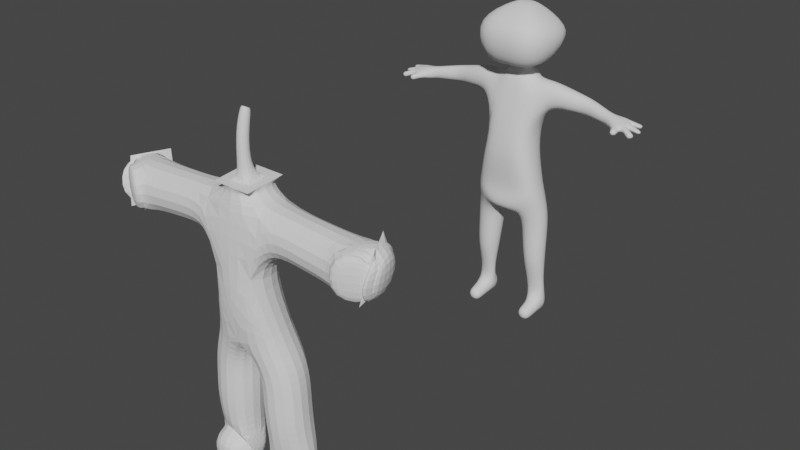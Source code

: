 # Source: Plantilla_Hombre_Cebolla.blend  (saved by Blender 3.2.14; exported with 4.5.12 LTS)
import bpy
from mathutils import Matrix  # noqa: F401  (used for matrix-valued properties, if any)

bpy.ops.wm.read_factory_settings(use_empty=True)
scene = bpy.context.scene
scene.name = 'Scene'

# ---- collections
col_collection = bpy.data.collections.new('Collection'); scene.collection.children.link(col_collection)

# ---- world
world_world = bpy.data.worlds.new('World'); scene.world = world_world
world_world.use_nodes = True; world_world.node_tree.nodes.clear()
_N = world_world.node_tree.nodes; _L = world_world.node_tree.links
n0 = _N.new('ShaderNodeOutputWorld'); n0.name = 'World Output'; n0.location = (300, 300)
n1 = _N.new('ShaderNodeBackground'); n1.name = 'Background'; n1.location = (10, 300)
n1.inputs[0].default_value = (0.05088, 0.05088, 0.05088, 1.0)
_L.new(n1.outputs[0], n0.inputs[0])
n0.is_active_output = True
world_world.color = (0.05088, 0.05088, 0.05088)
world_world.use_sun_shadow = False
world_world.sun_shadow_jitter_overblur = 0.0

# ---- meshes
me_vert = bpy.data.meshes.new('Vert')
me_vert.from_pydata([(0.0, -0.03856, 1.259), (0.3111, 0.03981, 0.618), (0.3786, 0.09731, -0.6454), (0.3786, -0.2511, -0.6888), (0.0, -0.0616, 2.122), (0.419, 0.008189, 2.168), (1.313, -0.01669, 2.102), (-0.005378, 0.01257, 2.527), (0.00168, 0.03835, 3.195), (-0.005378, 0.01257, 2.527), (0.00168, 0.03835, 3.195), (0.0, -0.0714, 1.722), (0.009143, -0.02784, 2.962), (0.003316, 0.02343, 2.353), (0.009143, -0.02784, 2.671), (0.00126, 0.0195, 2.439), (0.3416, 0.02941, 0.03315), (0.3786, 0.02619, -0.6454), (1.633, 0.03728, 2.074), (0.8695, -0.005699, 2.119), (1.468, -0.2242, 2.072), (1.566, 0.1404, 2.095), (1.631, -0.09798, 2.06), (1.228, -0.01184, 2.1), (1.47, -0.05677, 2.095), (1.486, 0.01288, 2.102), (1.425, 0.07675, 2.112), (1.396, -0.1104, 2.075), (0.3786, 0.2283, -0.6454), (0.3601, 0.05984, -0.3061)], [(0, 1), (29, 2), (17, 3), (11, 0), (5, 4), (19, 5), (15, 7), (12, 10), (9, 7), (10, 8), (4, 11), (14, 12), (4, 13), (9, 14), (13, 15), (1, 16), (2, 17), (25, 6), (23, 19), (27, 20), (26, 21), (24, 22), (6, 23), (6, 24), (18, 25), (6, 26), (6, 27), (2, 28), (16, 29)], [])
me_vert.update()
me_vert_002 = bpy.data.meshes.new('Vert.002')
me_vert_002.from_pydata([(0.09862, 0.3279, 0.5699), (0.1849, -0.02254, 0.5751), (0.5236, 0.0622, 0.6661), (0.4374, 0.4126, 0.6609), (0.462, -0.08299, -0.7712), (0.2951, -0.08299, -0.7712), (0.2951, -0.1088, -0.6063), (0.462, -0.1088, -0.6063), (0.4089, 0.3678, 2.021), (0.4289, 0.07141, 2.019), (0.4291, 0.06984, 2.35), (0.4091, 0.3663, 2.352), (0.1055, 0.3286, 2.531), (0.1055, 0.1178, 2.522), (0.02788, 0.2744, 3.195), (0.02788, 0.2236, 3.195), (0.3239, 0.5157, 2.567), (0.3239, -0.06927, 2.486), (0.1268, 0.3634, 3.179), (0.1268, 0.1346, 3.211), (0.2796, -0.1234, 1.716), (0.2796, 0.4019, 1.728), (0.5216, 0.6536, 2.896), (0.5216, -0.288, 3.027), (0.1974, 0.4292, 2.322), (0.1974, 0.03897, 2.383), (0.457, 0.5955, 2.728), (0.457, -0.2299, 2.614), (0.1089, 0.3389, 2.445), (0.1089, 0.1214, 2.432), (0.1677, 0.2901, 0.02766), (0.2366, 0.01072, 0.02131), (0.5156, 0.07914, 0.03864), (0.4467, 0.3585, 0.04498), (0.4785, 0.1892, -0.745), (0.2786, 0.1892, -0.745), (1.633, 0.1636, 2.017), (1.632, 0.09495, 2.017), (1.643, 0.07136, 2.063), (1.65, 0.1397, 2.063), (0.8902, 0.3127, 1.998), (0.8517, 0.1664, 2.041), (0.8829, 0.1624, 2.235), (0.9375, 0.3518, 2.23), (1.441, -0.09405, 2.01), (1.376, -0.1145, 2.017), (1.383, -0.1153, 2.085), (1.448, -0.09488, 2.078), (1.578, 0.2742, 2.038), (1.595, 0.2078, 2.038), (1.613, 0.1899, 2.087), (1.602, 0.2576, 2.087), (1.622, 0.0305, 2.003), (1.574, -0.05093, 1.988), (1.592, -0.05768, 2.054), (1.626, 0.002303, 2.051), (1.246, 0.2212, 2.003), (1.209, 0.091, 2.017), (1.223, 0.09067, 2.164), (1.266, 0.2324, 2.16), (1.428, 0.03673, 2.019), (1.432, 0.02589, 2.101), (1.471, 0.1679, 2.041), (1.481, 0.09598, 2.032), (1.491, 0.08428, 2.11), (1.485, 0.1595, 2.119), (1.423, 0.2427, 2.046), (1.441, 0.2389, 2.127), (1.326, 0.01149, 2.015), (1.338, 0.002952, 2.1), (0.2819, 0.3836, -0.7609), (0.4752, 0.3836, -0.7609), (0.2819, 0.3836, -0.5299), (0.2304, 0.263, -0.3084), (0.2681, 0.113, -0.3213), (0.4898, 0.1671, -0.3038), (0.4521, 0.3172, -0.2909), (0.4746, -0.08666, 0.9912), (0.348, 0.4163, 0.9912), (0.243, 0.2688, -0.487), (0.2762, 0.1599, -0.5223), (0.4875, 0.1871, -0.5132), (0.4705, 0.3534, -0.4994), (0.4698, 0.0487, -0.7585), (0.2873, 0.0487, -0.7585), (0.2873, 0.02049, -0.5782), (0.4698, 0.02049, -0.5782), (0.6712, 0.3536, 2.021), (0.6638, 0.1146, 2.021), (0.6898, 0.1138, 2.287), (0.6972, 0.3528, 2.287), (0.1334, 0.3074, 0.2921), (0.2095, -0.005022, 0.3016), (0.5216, 0.07149, 0.3165), (0.4455, 0.3839, 0.307), (1.144, 0.2471, 2.002), (1.109, 0.112, 2.023), (1.131, 0.1099, 2.184), (1.174, 0.2656, 2.18), (1.024, 0.2783, 2.0), (0.9877, 0.1376, 2.031), (1.011, 0.1353, 2.209), (1.06, 0.3073, 2.204), (1.443, -0.0283, 2.012), (1.353, -0.05635, 2.016), (1.361, -0.05727, 2.092), (1.434, -0.03436, 2.085), (1.482, 0.2549, 2.043), (1.502, 0.1776, 2.043), (1.52, 0.1686, 2.111), (1.507, 0.2473, 2.112), (1.531, 0.2648, 2.04), (1.55, 0.1931, 2.04), (1.568, 0.1795, 2.099), (1.556, 0.2526, 2.099), (1.528, 0.07838, 2.02), (1.495, 0.005435, 2.02), (1.502, -0.01237, 2.089), (1.541, 0.05736, 2.085), (1.576, 0.05379, 2.011), (1.529, -0.02835, 2.0), (1.549, -0.03563, 2.071), (1.584, 0.02909, 2.068), (1.564, 0.1679, 2.026), (1.564, 0.0911, 2.026), (1.577, 0.07362, 2.085), (1.585, 0.1501, 2.085), (0.2028, 0.2748, -0.1588), (0.2544, 0.06829, -0.1745), (0.5012, 0.1286, -0.1557), (0.4495, 0.3351, -0.1399), (0.06682, 0.3377, 0.6309), (0.1161, 0.3962, 0.8366), (0.1025, -0.1243, 0.6571), (0.1822, -0.1207, 0.8482), (0.3771, -0.1549, 1.354), (0.3138, 0.3592, 1.36), (0.0, -0.1234, 1.716), (0.0, 0.4019, 1.728), (0.0, 0.4163, 0.9912), (0.0, 0.03897, 2.383), (0.0, 0.4292, 2.322), (0.0, 0.2744, 3.195), (0.0, 0.2236, 3.195), (0.0, 0.3286, 2.531), (0.0, 0.3389, 2.445), (0.0, 0.1178, 2.522), (0.0, 0.1214, 2.432), (0.0, 0.3634, 3.179), (0.0, 0.6536, 2.896), (0.0, 0.1346, 3.211), (0.0, -0.288, 3.027), (0.0, 0.5157, 2.567), (0.0, -0.06927, 2.486), (0.0, 0.5955, 2.728), (0.0, -0.2299, 2.614), (0.0, 0.3377, 0.6309), (0.0, 0.3962, 0.8366), (7.451e-09, -0.1243, 0.6571), (0.0, -0.1207, 0.8482), (0.0, -0.08666, 0.9912), (0.0, -0.1549, 1.354), (0.0, 0.3592, 1.36)], [], [(145, 28, 24, 141), (79, 35, 80), (26, 27, 17, 16), (154, 26, 16, 152), (22, 23, 27, 26), (149, 22, 26, 154), (0, 1, 133, 131), (14, 15, 19, 18), (142, 14, 18, 148), (16, 17, 13, 12), (72, 79, 82), (152, 16, 12, 144), (18, 19, 23, 22), (148, 18, 22, 149), (59, 65, 67), (12, 13, 29, 28), (144, 12, 28, 145), (90, 87, 8, 11), (89, 90, 11, 10), (88, 89, 10, 9), (87, 88, 9, 8), (43, 40, 87, 90), (42, 43, 90, 89), (41, 42, 89, 88), (40, 41, 88, 87), (7, 4, 83, 86), (6, 7, 86, 85), (5, 6, 85, 84), (4, 5, 84, 83), (86, 83, 34, 81), (85, 86, 81, 80), (84, 85, 80, 35), (83, 84, 35, 34), (82, 79, 73, 76), (81, 82, 76, 75), (68, 57, 56), (80, 81, 75, 74), (79, 80, 74, 73), (139, 78, 132, 157), (2, 3, 78, 77), (159, 134, 77, 160), (11, 8, 21, 24), (8, 9, 20, 21), (72, 82, 71, 70), (55, 54, 53, 52), (51, 50, 49, 48), (136, 21, 20, 135), (47, 46, 45, 44), (39, 38, 37, 36), (143, 15, 14, 142), (7, 6, 5, 4), (141, 24, 21, 138), (10, 25, 20, 9), (11, 24, 25, 10), (71, 82, 81, 34), (35, 70, 71, 34), (70, 35, 79, 72), (58, 64, 65, 59), (60, 68, 56, 63), (56, 59, 67, 66), (68, 69, 58, 57), (62, 63, 56, 66), (69, 61, 64, 58), (28, 29, 25, 24), (91, 92, 1, 0), (92, 93, 2, 1), (93, 94, 3, 2), (94, 91, 0, 3), (30, 31, 92, 91), (31, 32, 93, 92), (32, 33, 94, 93), (33, 30, 91, 94), (56, 57, 96, 95), (57, 58, 97, 96), (58, 59, 98, 97), (59, 56, 95, 98), (95, 96, 100, 99), (96, 97, 101, 100), (97, 98, 102, 101), (98, 95, 99, 102), (99, 100, 41, 40), (100, 101, 42, 41), (101, 102, 43, 42), (102, 99, 40, 43), (103, 104, 68, 60), (104, 105, 69, 68), (105, 106, 61, 69), (106, 103, 60, 61), (44, 45, 104, 103), (45, 46, 105, 104), (46, 47, 106, 105), (47, 44, 103, 106), (107, 108, 62, 66), (108, 109, 65, 62), (109, 110, 67, 65), (110, 107, 66, 67), (111, 112, 108, 107), (112, 113, 109, 108), (113, 114, 110, 109), (114, 111, 107, 110), (48, 49, 112, 111), (49, 50, 113, 112), (50, 51, 114, 113), (51, 48, 111, 114), (115, 116, 60, 63), (116, 117, 61, 60), (117, 118, 64, 61), (118, 115, 63, 64), (119, 120, 116, 115), (120, 121, 117, 116), (121, 122, 118, 117), (122, 119, 115, 118), (52, 53, 120, 119), (53, 54, 121, 120), (54, 55, 122, 121), (55, 52, 119, 122), (36, 37, 124, 123), (37, 38, 125, 124), (38, 39, 126, 125), (39, 36, 123, 126), (123, 124, 63, 62), (124, 125, 64, 63), (125, 126, 65, 64), (126, 123, 62, 65), (127, 128, 31, 30), (128, 129, 32, 31), (129, 130, 33, 32), (130, 127, 30, 33), (73, 74, 128, 127), (74, 75, 129, 128), (75, 76, 130, 129), (76, 73, 127, 130), (1, 2, 77, 134, 133), (158, 133, 134, 159), (158, 156, 131, 133), (3, 0, 131, 132, 78), (161, 135, 20, 137), (160, 77, 135, 161), (78, 136, 135, 77), (78, 139, 162, 136), (131, 156, 157, 132), (29, 147, 140, 25), (136, 162, 138, 21), (20, 25, 140, 137), (13, 146, 147, 29), (19, 150, 151, 23), (17, 153, 146, 13), (15, 143, 150, 19), (23, 151, 155, 27), (27, 155, 153, 17)])
me_vert_002.polygons.foreach_set('use_smooth', [True] * 150)
me_vert_002.update()

# ---- objects
ob_vert = bpy.data.objects.new('Vert', me_vert)
ob_vert_001 = bpy.data.objects.new('Vert.001', me_vert_002)

# ---- transforms, parenting, visibility, modifiers, constraints
ob_vert.location = (0.0, 0.0, 0.002638)
_m = ob_vert.modifiers.new('Mirror', 'MIRROR')
_m.merge_threshold = 0.1
_m = ob_vert.modifiers.new('Skin', 'SKIN')
_m = ob_vert.modifiers.new('Subdivision', 'SUBSURF')
_m.levels = 2
ob_vert_001.location = (0.0, 4.135, 0.002638)
_m = ob_vert_001.modifiers.new('Subdivision', 'SUBSURF')
_m.levels = 2
_m = ob_vert_001.modifiers.new('Mirror', 'MIRROR')

# ---- collection membership
col_collection.objects.link(ob_vert)
col_collection.objects.link(ob_vert_001)

# ---- scene / render settings (as saved in the file)
scene.frame_start = 1; scene.frame_end = 250; scene.frame_set(1)
scene.render.engine = 'BLENDER_EEVEE_NEXT'
scene.cycles.sampling_pattern = 'TABULATED_SOBOL'
scene.cycles.use_light_tree = False
scene.view_settings.view_transform = 'Filmic'
bpy.context.view_layer.update()

# ---- added for rendering (the .blend has no active camera and no usable light): camera, sun
cam_auto = bpy.data.cameras.new('AutoCamera')
cam_auto.lens = 50.0
cam_auto.sensor_width = 36.0
cam_auto.clip_end = 1000.0
ob_auto_camera = bpy.data.objects.new('AutoCamera', cam_auto)
scene.collection.objects.link(ob_auto_camera)
ob_auto_camera.location = (6.81516, -6.05183, 6.67445)
ob_auto_camera.rotation_euler = (1.09748, -7.21219e-08, 0.694738)
scene.camera = ob_auto_camera
light_auto_sun = bpy.data.lights.new('AutoSun', 'SUN')
light_auto_sun.energy = 3.0
light_auto_sun.angle = 0.0523599
ob_auto_sun = bpy.data.objects.new('AutoSun', light_auto_sun)
scene.collection.objects.link(ob_auto_sun)
ob_auto_sun.rotation_euler = (0.872665, 0.174533, 0.523599)
bpy.context.view_layer.update()
